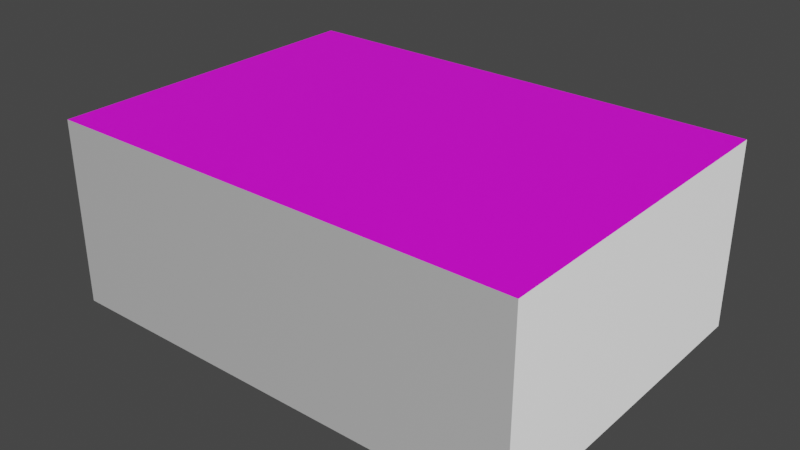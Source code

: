 # Source: PrinterFoodStack.blend  (saved by Blender 3.6.11; exported with 4.5.12 LTS)
import bpy
from mathutils import Matrix  # noqa: F401  (used for matrix-valued properties, if any)

bpy.ops.wm.read_factory_settings(use_empty=True)
scene = bpy.context.scene
scene.name = 'Scene'

# ---- collections
col_collection = bpy.data.collections.new('Collection'); scene.collection.children.link(col_collection)

# ---- images (referenced by path relative to the original .blend; pixels are not part of the script)
import os
ASSET_DIR = os.environ.get("B2B_ASSET_DIR", "")  # directory of the original .blend (textures are referenced by path, not embedded)
HERE = os.path.dirname(os.path.abspath(__file__))  # packed textures are extracted next to this script under _unpacked/

def load_image(name, relpath, width, height, colorspace="sRGB"):
    """Load a texture the original file referenced (path relative to the .blend, or extracted next to this script)."""
    p = next((c for c in (os.path.join(HERE, relpath), os.path.join(ASSET_DIR, relpath)) if relpath and os.path.exists(c)), "")
    if p:
        img = bpy.data.images.load(p, check_existing=True)
        img.name = name
    else:  # same state as the original file: an image datablock whose file is absent (Cycles renders it pink)
        img = bpy.data.images.new(name, width, height)
        img.source = "FILE"
        img.filepath = "//" + (relpath or name)
    img.colorspace_settings.name = colorspace
    return img
img_printerpapernormalmap_png = load_image('PrinterPaperNormalMap.png', 'textures/PrinterPaperNormalMap.png', 1024, 1024, 'Non-Color')
img_printertext_png = load_image('PrinterText.png', 'textures/PrinterText.png', 1024, 1024, 'sRGB')

# ---- materials (node trees are filled in below, after node groups)
mat_material_002 = bpy.data.materials.new('Material.002')
mat_material_002.use_transparent_shadow = False
mat_printerfood = bpy.data.materials.new('PrinterFood')
mat_printerfood.use_transparent_shadow = False
mat_white = bpy.data.materials.new('White')
mat_white.use_transparent_shadow = False

# ---- material node trees
mat_material_002.use_nodes = True; mat_material_002.node_tree.nodes.clear()
_N = mat_material_002.node_tree.nodes; _L = mat_material_002.node_tree.links
n0 = _N.new('ShaderNodeBsdfPrincipled'); n0.name = 'Principled BSDF'; n0.location = (10, 300)
n0.distribution = 'GGX'
n0.subsurface_method = 'RANDOM_WALK_SKIN'
n0.inputs[3].default_value = 1.45
n0.inputs[27].default_value = (0.0, 0.0, 0.0, 1.0)
n0.inputs[28].default_value = 1.0
n1 = _N.new('ShaderNodeOutputMaterial'); n1.name = 'Material Output'; n1.location = (300, 300)
n2 = _N.new('ShaderNodeNormalMap'); n2.name = 'Normal Map'; n2.location = (-190, -275)
n3 = _N.new('ShaderNodeTexImage'); n3.name = 'Image Texture'; n3.location = (-480, -325)
n3.image = img_printerpapernormalmap_png
_L.new(n0.outputs[0], n1.inputs[0])
_L.new(n2.outputs[0], n0.inputs[5])
_L.new(n3.outputs[0], n2.inputs[1])
n1.is_active_output = True
mat_printerfood.use_nodes = True; mat_printerfood.node_tree.nodes.clear()
_N = mat_printerfood.node_tree.nodes; _L = mat_printerfood.node_tree.links
n0 = _N.new('ShaderNodeBsdfPrincipled'); n0.name = 'Principled BSDF'; n0.location = (10, 300)
n0.distribution = 'GGX'
n0.subsurface_method = 'RANDOM_WALK_SKIN'
n0.inputs[3].default_value = 1.45
n0.inputs[27].default_value = (0.0, 0.0, 0.0, 1.0)
n0.inputs[28].default_value = 1.0
n1 = _N.new('ShaderNodeOutputMaterial'); n1.name = 'Material Output'; n1.location = (300, 300)
n2 = _N.new('ShaderNodeTexImage'); n2.name = 'Image Texture'; n2.location = (-280, 275)
n2.image = img_printertext_png
_L.new(n0.outputs[0], n1.inputs[0])
_L.new(n2.outputs[0], n0.inputs[0])
n1.is_active_output = True
mat_white.use_nodes = True; mat_white.node_tree.nodes.clear()
_N = mat_white.node_tree.nodes; _L = mat_white.node_tree.links
n0 = _N.new('ShaderNodeBsdfPrincipled'); n0.name = 'Principled BSDF'; n0.location = (10, 300)
n0.distribution = 'GGX'
n0.subsurface_method = 'RANDOM_WALK_SKIN'
n0.inputs[0].default_value = (0.7024, 0.62, 0.6125, 1.0)
n0.inputs[3].default_value = 1.45
n0.inputs[27].default_value = (0.0, 0.0, 0.0, 1.0)
n0.inputs[28].default_value = 1.0
n1 = _N.new('ShaderNodeOutputMaterial'); n1.name = 'Material Output'; n1.location = (300, 300)
_L.new(n0.outputs[0], n1.inputs[0])
n1.is_active_output = True

# ---- world
world_world = bpy.data.worlds.new('World'); scene.world = world_world
world_world.use_nodes = True; world_world.node_tree.nodes.clear()
_N = world_world.node_tree.nodes; _L = world_world.node_tree.links
n0 = _N.new('ShaderNodeOutputWorld'); n0.name = 'World Output'; n0.location = (300, 300)
n1 = _N.new('ShaderNodeBackground'); n1.name = 'Background'; n1.location = (10, 300)
n1.inputs[0].default_value = (0.05088, 0.05088, 0.05088, 1.0)
_L.new(n1.outputs[0], n0.inputs[0])
n0.is_active_output = True
world_world.color = (0.05088, 0.05088, 0.05088)
world_world.use_sun_shadow = False
world_world.sun_shadow_jitter_overblur = 0.0

# ---- meshes
me_cube_001 = bpy.data.meshes.new('Cube.001')
me_cube_001.from_pydata([(-0.155, -0.11, -0.06), (-0.155, -0.11, 0.06), (-0.155, 0.11, -0.06), (-0.155, 0.11, 0.06), (0.155, -0.11, -0.06), (0.155, -0.11, 0.06), (0.155, 0.11, -0.06), (0.155, 0.11, 0.06)], [], [(0, 1, 3, 2), (2, 3, 7, 6), (6, 7, 5, 4), (4, 5, 1, 0), (2, 6, 4, 0), (7, 3, 1, 5)])
me_cube_001.polygons.foreach_set('material_index', [0, 0, 0, 0, 2, 1])
_uv = me_cube_001.uv_layers.new(name='UVMap')
_uv.uv.foreach_set('vector', [0.113, 0.7103, 0.113, -0.4603, 0.887, -0.4603, 0.887, 0.7103, 0.3535, 1.137, 0.3535, 0.2967, 0.6035, 0.2967, 0.6035, 1.137, 0.3848, 1.249, 0.3848, 0.2977, 0.6348, 0.2977, 0.6348, 1.249, 0.375, 1.316, 0.375, 0.4339, 0.625, 0.4339, 0.625, 1.316, 0.125, 0.5, 0.375, 0.5, 0.375, 0.75, 0.125, 0.75, 0.01405, 0.8515, 0.2335, -0.1175, 1.105, 0.09187, 0.8854, 1.061])
me_cube_001.materials.append(mat_material_002)
me_cube_001.materials.append(mat_printerfood)
me_cube_001.materials.append(mat_white)
me_cube_001.update()

# ---- objects
ob_cube_001 = bpy.data.objects.new('Cube.001', me_cube_001)

# ---- transforms, parenting, visibility, modifiers, constraints
ob_cube_001.location = (0.0, 0.0, 0.0)

# ---- collection membership
col_collection.objects.link(ob_cube_001)

# ---- scene / render settings (as saved in the file)
scene.frame_start = 1; scene.frame_end = 250; scene.frame_set(1)
scene.render.engine = 'BLENDER_EEVEE_NEXT'
scene.cycles.sampling_pattern = 'TABULATED_SOBOL'
scene.view_settings.view_transform = 'Filmic'
bpy.context.view_layer.update()

# ---- added for rendering (the .blend has no active camera and no usable light): camera, sun
cam_auto = bpy.data.cameras.new('AutoCamera')
cam_auto.lens = 50.0
cam_auto.sensor_width = 36.0
cam_auto.clip_end = 1000.0
ob_auto_camera = bpy.data.objects.new('AutoCamera', cam_auto)
scene.collection.objects.link(ob_auto_camera)
ob_auto_camera.location = (0.368815, -0.442579, 0.295052)
ob_auto_camera.rotation_euler = (1.09748, -7.21219e-08, 0.694738)
scene.camera = ob_auto_camera
light_auto_sun = bpy.data.lights.new('AutoSun', 'SUN')
light_auto_sun.energy = 3.0
light_auto_sun.angle = 0.0523599
ob_auto_sun = bpy.data.objects.new('AutoSun', light_auto_sun)
scene.collection.objects.link(ob_auto_sun)
ob_auto_sun.rotation_euler = (0.872665, 0.174533, 0.523599)
bpy.context.view_layer.update()
